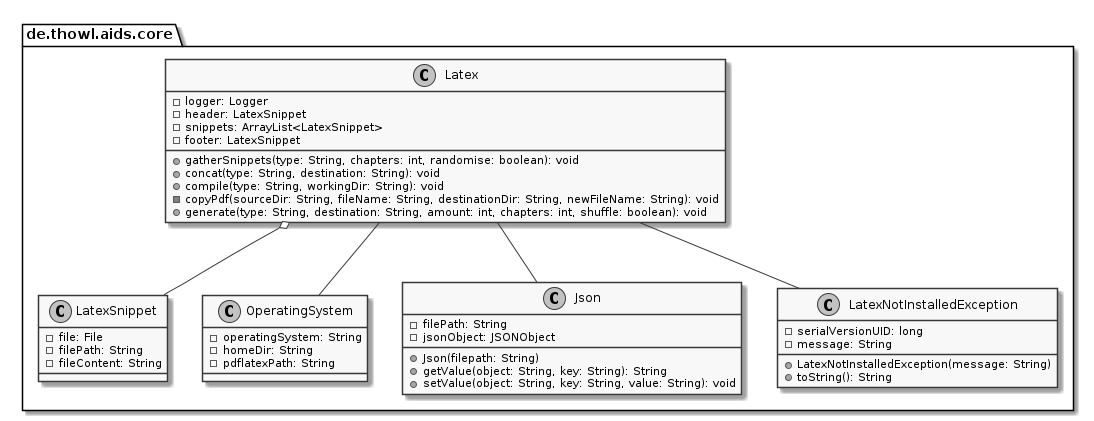

The diagram above was rendered by PlantUML. Its source (embedded in the PNG):
@startuml core

skinparam monochrome true

package de.thowl.aids.core {
	class Latex {
		- logger: Logger
		- header: LatexSnippet
		- snippets: ArrayList<LatexSnippet>
		- footer: LatexSnippet
		+ gatherSnippets(type: String, chapters: int, randomise: boolean): void
		+ concat(type: String, destination: String): void
		+ compile(type: String, workingDir: String): void
		- copyPdf(sourceDir: String, fileName: String, destinationDir: String, newFileName: String): void
		+ generate(type: String, destination: String, amount: int, chapters: int, shuffle: boolean): void
	}

	Latex o-- LatexSnippet
	Latex -- OperatingSystem
	Latex -- Json
	Latex -- LatexNotInstalledException

	class OperatingSystem {
		- operatingSystem: String
		- homeDir: String
		- pdflatexPath: String
	}

	class Json {
		- filePath: String
		- jsonObject: JSONObject
		+ Json(filepath: String)
		+ getValue(object: String, key: String): String
		+ setValue(object: String, key: String, value: String): void
	}

	class LatexNotInstalledException {
		- serialVersionUID: long
		- message: String
		+ LatexNotInstalledException(message: String)
		+ toString(): String
	}

	class LatexSnippet {
		- file: File
		- filePath: String
		- fileContent: String
	}
}

@enduml